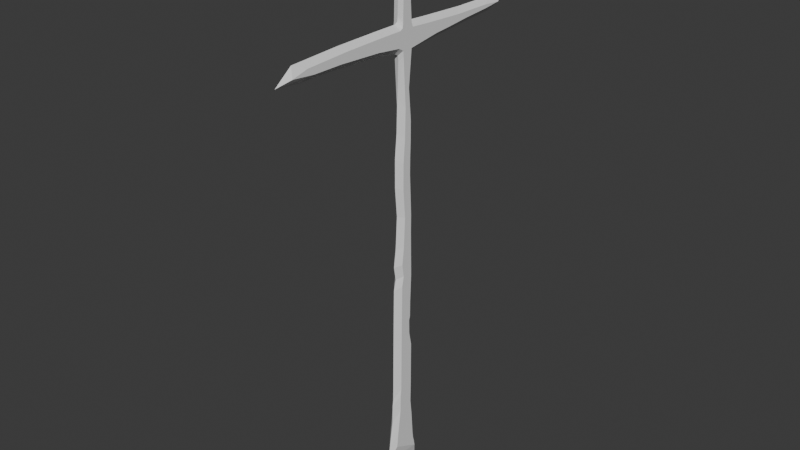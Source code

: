 # Source: EVA_CROSS_BTA.blend  (saved by Blender 5.1.30; exported with 4.5.12 LTS)
import bpy
from mathutils import Matrix  # noqa: F401  (used for matrix-valued properties, if any)

bpy.ops.wm.read_factory_settings(use_empty=True)
scene = bpy.context.scene
scene.name = 'Scene'

# ---- collections
col_collection = bpy.data.collections.new('Collection'); scene.collection.children.link(col_collection)

# ---- world
world_world = bpy.data.worlds.new('World'); scene.world = world_world
world_world.use_nodes = True; world_world.node_tree.nodes.clear()
_N = world_world.node_tree.nodes; _L = world_world.node_tree.links
n0 = _N.new('ShaderNodeOutputWorld'); n0.name = 'World Output'; n0.location = (200, 100)
n1 = _N.new('ShaderNodeBackground'); n1.name = 'Background'; n1.location = (-200, 100)
n1.inputs[0].default_value = (0.05088, 0.05088, 0.05088, 1.0)
_L.new(n1.outputs[0], n0.inputs[0])
n0.is_active_output = True
world_world.color = (0.05088, 0.05088, 0.05088)
world_world.sun_shadow_jitter_overblur = 0.0

# ---- meshes
me_plane_002 = bpy.data.meshes.new('Plane.002')
me_plane_002.from_pydata([(0.9541, -0.07525, 3.462e-09), (1.164, -0.1015, -1.238e-08), (1.085, -0.09298, -6.44e-09), (1.232, 0.03724, -1.754e-08), (0.8627, -0.07384, 1.037e-08), (0.8272, -0.06958, 1.304e-08), (0.7322, -0.06887, 2.022e-08), (0.5047, -0.06675, 3.74e-08), (0.3848, -0.06533, 4.644e-08), (0.2438, -0.0632, 5.709e-08), (0.1913, -0.05257, 6.106e-08), (0.1268, -0.06249, 6.593e-08), (0.041, -0.05186, 7.24e-08), (-0.1143, -0.04406, 8.412e-08), (-0.2561, -0.0554, 9.483e-08), (-0.3872, -0.0554, 1.047e-07), (-0.5028, -0.04548, 1.135e-07), (-0.6495, -0.04193, 1.245e-07), (-0.8852, -0.05595, 1.423e-07), (-0.9132, -0.05823, 1.444e-07), (-0.9284, -0.08474, 1.456e-07), (-0.9435, -0.2166, 1.467e-07), (-0.9541, -0.4454, 1.475e-07), (-0.9541, -0.6007, 1.475e-07), (-0.9655, -0.7211, 1.484e-07), (-0.9875, -0.637, 1.501e-07), (-0.9988, -0.3999, 1.509e-07), (-1.003, -0.1954, 1.512e-07), (-1.004, -0.07792, 1.513e-07), (-1.012, -0.06277, 1.519e-07), (-1.033, -0.05974, 1.535e-07), (-1.151, -0.05671, 1.624e-07), (-1.269, -0.05823, 1.713e-07), (-1.409, -0.04383, 1.819e-07), (-1.436, -0.03247, 1.839e-07), (-1.239, -0.01429, 1.69e-07), (-1.115, -0.008983, 1.597e-07), (-1.028, -0.00368, 1.531e-07), (-1.004, 0.005412, 1.513e-07), (-0.9966, 0.1175, 1.507e-07), (-0.9867, 0.3236, 1.5e-07), (-0.9852, 0.5335, 1.499e-07), (-0.9784, 0.6304, 1.494e-07), (-0.967, 0.5335, 1.485e-07), (-0.9579, 0.4009, 1.478e-07), (-0.9443, 0.2607, 1.468e-07), (-0.937, 0.1703, 1.462e-07), (-0.9226, 0.04602, 1.451e-07), (-0.912, -0.002467, 1.443e-07), (-0.7355, -0.01939, 1.31e-07), (-0.5852, -0.005916, 1.197e-07), (-0.4838, -0.005916, 1.12e-07), (-0.4016, -0.008752, 1.058e-07), (-0.3201, -0.009461, 9.966e-08), (-0.1124, -0.0002446, 8.398e-08), (-0.02798, -0.0009536, 7.761e-08), (0.2024, 0.002591, 6.022e-08), (0.3506, -0.003789, 4.903e-08), (0.43, -0.004498, 4.303e-08), (0.4541, -0.01088, 4.121e-08), (0.5257, -0.009461, 3.581e-08), (0.5966, 0.004718, 3.046e-08), (0.8178, 0.004009, 1.376e-08), (0.9341, 0.001882, 4.977e-09), (1.016, 0.0111, -1.178e-09), (1.149, 0.02102, -1.124e-08), (1.182, 0.02599, -1.376e-08), (1.202, 0.03166, -1.526e-08), (0.9541, -0.07525, 0.2), (1.164, -0.1015, 0.2), (1.085, -0.09298, 0.2), (1.232, 0.03724, 0.2), (0.8627, -0.07384, 0.2), (0.8272, -0.06958, 0.2), (0.7322, -0.06887, 0.2), (0.5047, -0.06675, 0.2), (0.3848, -0.06533, 0.2), (0.2438, -0.0632, 0.2), (0.1913, -0.05257, 0.2), (0.1268, -0.06249, 0.2), (0.041, -0.05186, 0.2), (-0.1143, -0.04406, 0.2), (-0.2561, -0.0554, 0.2), (-0.3872, -0.0554, 0.2), (-0.5028, -0.04548, 0.2), (-0.6495, -0.04193, 0.2), (-0.8852, -0.05595, 0.2), (-0.9132, -0.05823, 0.2), (-0.9284, -0.08474, 0.2), (-0.9435, -0.2166, 0.2), (-0.9541, -0.4454, 0.2), (-0.9541, -0.6007, 0.2), (-0.9655, -0.7211, 0.2), (-0.9875, -0.637, 0.2), (-0.9988, -0.3999, 0.2), (-1.003, -0.1954, 0.2), (-1.004, -0.07792, 0.2), (-1.012, -0.06277, 0.2), (-1.033, -0.05974, 0.2), (-1.151, -0.05671, 0.2), (-1.269, -0.05823, 0.2), (-1.409, -0.04383, 0.2), (-1.436, -0.03247, 0.2), (-1.239, -0.01429, 0.2), (-1.115, -0.008983, 0.2), (-1.028, -0.00368, 0.2), (-1.004, 0.005412, 0.2), (-0.9966, 0.1175, 0.2), (-0.9867, 0.3236, 0.2), (-0.9852, 0.5335, 0.2), (-0.9784, 0.6304, 0.2), (-0.967, 0.5335, 0.2), (-0.9579, 0.4009, 0.2), (-0.9443, 0.2607, 0.2), (-0.937, 0.1703, 0.2), (-0.9226, 0.04602, 0.2), (-0.912, -0.002467, 0.2), (-0.7355, -0.01939, 0.2), (-0.5852, -0.005916, 0.2), (-0.4838, -0.005916, 0.2), (-0.4016, -0.008752, 0.2), (-0.3201, -0.009461, 0.2), (-0.1124, -0.0002446, 0.2), (-0.02798, -0.0009536, 0.2), (0.2024, 0.002591, 0.2), (0.3506, -0.003789, 0.2), (0.43, -0.004498, 0.2), (0.4541, -0.01088, 0.2), (0.5257, -0.009461, 0.2), (0.5966, 0.004718, 0.2), (0.8178, 0.004009, 0.2), (0.9341, 0.001882, 0.2), (1.016, 0.0111, 0.2), (1.149, 0.02102, 0.2), (1.182, 0.02599, 0.2), (1.202, 0.03166, 0.2), (1.021, -0.1082, 0.1), (1.245, -0.1391, 0.1), (1.161, -0.1291, 0.1), (1.318, 0.06802, 0.1), (0.9232, -0.1066, 0.1), (0.8853, -0.1015, 0.1), (0.7838, -0.1007, 0.1), (0.5406, -0.09822, 0.1), (0.4126, -0.09655, 0.1), (0.2618, -0.09405, 0.1), (0.2057, -0.08155, 0.1), (0.1368, -0.09322, 0.1), (0.04512, -0.08072, 0.1), (-0.1208, -0.07155, 0.1), (-0.2723, -0.08488, 0.1), (-0.4125, -0.08488, 0.1), (-0.536, -0.07322, 0.1), (-0.6928, -0.06905, 0.1), (-0.8602, -0.06155, 0.1), (-0.8882, -0.06405, 0.1), (-0.9034, -0.09322, 0.1), (-0.9185, -0.2382, 0.1), (-0.9291, -0.4899, 0.1), (-0.9291, -0.6607, 0.1), (-0.9405, -0.7932, 0.1), (-1.012, -0.7007, 0.1), (-1.024, -0.4399, 0.1), (-1.028, -0.2149, 0.1), (-1.029, -0.08572, 0.1), (-1.037, -0.06905, 0.1), (-1.058, -0.06572, 0.1), (-1.176, -0.06238, 0.1), (-1.294, -0.06405, 0.1), (-1.434, -0.04822, 0.1), (-1.461, -0.03571, 0.1), (-1.264, -0.01571, 0.1), (-1.14, -0.009881, 0.1), (-1.053, -0.004047, 0.1), (-1.029, 0.005953, 0.1), (-1.022, 0.1293, 0.1), (-1.012, 0.356, 0.1), (-1.01, 0.5868, 0.1), (-1.003, 0.6935, 0.1), (-0.942, 0.5868, 0.1), (-0.9329, 0.441, 0.1), (-0.9193, 0.2868, 0.1), (-0.912, 0.1873, 0.1), (-0.8976, 0.05062, 0.1), (-0.887, -0.002714, 0.1), (-0.7847, 0.001453, 0.1), (-0.6241, 0.01729, 0.1), (-0.5157, 0.01729, 0.1), (-0.4278, 0.01395, 0.1), (-0.3407, 0.01312, 0.1), (-0.1188, 0.02395, 0.1), (-0.0286, 0.02312, 0.1), (0.2176, 0.02729, 0.1), (0.376, 0.01979, 0.1), (0.4608, 0.01895, 0.1), (0.4866, 0.01145, 0.1), (0.5631, 0.01312, 0.1), (0.6388, 0.02979, 0.1), (0.8752, 0.02895, 0.1), (0.9995, 0.02645, 0.1), (1.087, 0.03729, 0.1), (1.229, 0.04895, 0.1), (1.265, 0.05479, 0.1), (1.286, 0.06145, 0.1)], [], [(3, 1, 67), (67, 1, 66), (65, 66, 1), (1, 2, 65), (65, 2, 64), (2, 0, 64), (64, 0, 63), (0, 4, 63), (4, 5, 63), (63, 5, 62), (5, 6, 62), (62, 6, 61), (60, 61, 7), (6, 7, 61), (59, 60, 7), (7, 8, 59), (59, 8, 58), (57, 58, 8), (8, 9, 57), (57, 9, 56), (9, 10, 56), (10, 11, 56), (11, 12, 56), (56, 12, 55), (12, 13, 55), (55, 13, 54), (13, 14, 54), (54, 14, 53), (14, 15, 53), (53, 15, 52), (15, 16, 52), (52, 16, 51), (50, 51, 16), (16, 17, 50), (50, 17, 49), (17, 18, 49), (49, 18, 48), (18, 19, 48), (19, 20, 28), (20, 21, 28), (28, 21, 27), (26, 27, 21), (21, 22, 26), (22, 23, 26), (26, 23, 25), (24, 25, 23), (48, 38, 47), (38, 39, 47), (47, 39, 46), (45, 46, 39), (39, 40, 45), (45, 40, 44), (43, 44, 40), (40, 41, 43), (42, 43, 41), (48, 19, 28), (38, 48, 28), (28, 29, 38), (38, 29, 37), (29, 30, 37), (37, 30, 36), (30, 31, 36), (36, 31, 35), (31, 32, 35), (32, 33, 35), (34, 35, 33), (71, 135, 69), (135, 134, 69), (133, 69, 134), (69, 133, 70), (133, 132, 70), (70, 132, 68), (132, 131, 68), (68, 131, 72), (72, 131, 73), (131, 130, 73), (73, 130, 74), (130, 129, 74), (128, 75, 129), (74, 129, 75), (127, 75, 128), (75, 127, 76), (127, 126, 76), (125, 76, 126), (76, 125, 77), (125, 124, 77), (77, 124, 78), (78, 124, 79), (79, 124, 80), (124, 123, 80), (80, 123, 81), (123, 122, 81), (81, 122, 82), (122, 121, 82), (82, 121, 83), (121, 120, 83), (83, 120, 84), (120, 119, 84), (118, 84, 119), (84, 118, 85), (118, 117, 85), (85, 117, 86), (117, 116, 86), (86, 116, 87), (87, 96, 88), (88, 96, 89), (96, 95, 89), (94, 89, 95), (89, 94, 90), (90, 94, 91), (94, 93, 91), (92, 91, 93), (116, 115, 106), (106, 115, 107), (115, 114, 107), (113, 107, 114), (107, 113, 108), (113, 112, 108), (111, 108, 112), (108, 111, 109), (110, 109, 111), (116, 96, 87), (106, 96, 116), (96, 106, 97), (106, 105, 97), (97, 105, 98), (105, 104, 98), (98, 104, 99), (104, 103, 99), (99, 103, 100), (100, 103, 101), (102, 101, 103), (139, 203, 137), (203, 202, 137), (201, 137, 202), (137, 201, 138), (201, 200, 138), (138, 200, 136), (200, 199, 136), (136, 199, 140), (140, 199, 141), (199, 198, 141), (141, 198, 142), (198, 197, 142), (196, 143, 197), (142, 197, 143), (195, 143, 196), (143, 195, 144), (195, 194, 144), (193, 144, 194), (144, 193, 145), (193, 192, 145), (145, 192, 146), (146, 192, 147), (147, 192, 148), (192, 191, 148), (148, 191, 149), (191, 190, 149), (149, 190, 150), (190, 189, 150), (150, 189, 151), (189, 188, 151), (151, 188, 152), (188, 187, 152), (186, 152, 187), (152, 186, 153), (186, 185, 153), (153, 185, 154), (185, 184, 154), (154, 184, 155), (155, 164, 156), (156, 164, 157), (164, 163, 157), (162, 157, 163), (157, 162, 158), (158, 162, 159), (162, 161, 159), (160, 159, 161), (184, 183, 174), (174, 183, 175), (183, 182, 175), (181, 175, 182), (175, 181, 176), (181, 180, 176), (179, 176, 180), (176, 179, 177), (178, 177, 179), (184, 164, 155), (174, 164, 184), (164, 174, 165), (174, 173, 165), (165, 173, 166), (173, 172, 166), (166, 172, 167), (172, 171, 167), (167, 171, 168), (168, 171, 169), (170, 169, 171), (109, 110, 178, 177), (178, 42, 41, 177), (40, 176, 177, 41), (177, 176, 108, 109), (107, 108, 176, 175), (176, 40, 39, 175), (106, 107, 175, 174), (175, 39, 38, 174), (37, 173, 174, 38), (36, 172, 173, 37), (35, 171, 172, 36), (34, 170, 171, 35), (174, 173, 105, 106), (173, 172, 104, 105), (172, 171, 103, 104), (171, 170, 102, 103), (101, 102, 170, 169), (170, 34, 33, 169), (32, 168, 169, 33), (169, 168, 100, 101), (31, 167, 168, 32), (168, 167, 99, 100), (98, 99, 167, 166), (97, 98, 166, 165), (96, 97, 165, 164), (164, 165, 29, 28), (166, 30, 29, 165), (167, 31, 30, 166), (27, 163, 164, 28), (164, 163, 95, 96), (26, 162, 163, 27), (25, 161, 162, 26), (24, 160, 161, 25), (161, 160, 92, 93), (94, 162, 161, 93), (163, 162, 94, 95), (91, 92, 160, 159), (24, 23, 159, 160), (22, 158, 159, 23), (21, 157, 158, 22), (91, 159, 158, 90), (90, 158, 157, 89), (88, 89, 157, 156), (21, 20, 156, 157), (19, 155, 156, 20), (88, 156, 155, 87), (86, 87, 155, 154), (19, 18, 154, 155), (17, 153, 154, 18), (86, 154, 153, 85), (84, 85, 153, 152), (17, 16, 152, 153), (178, 179, 42), (42, 179, 180, 43), (178, 110, 179), (180, 179, 110, 111), (111, 112, 181, 180), (181, 44, 43, 180), (44, 181, 182, 45), (45, 182, 183, 46), (46, 183, 48, 47), (182, 181, 112, 113), (183, 182, 113, 114), (114, 115, 116, 183), (183, 116, 184), (48, 183, 184), (48, 184, 185, 49), (117, 185, 184, 116), (117, 118, 186, 185), (50, 49, 185, 186), (50, 186, 187, 51), (119, 187, 186, 118), (15, 151, 152, 16), (14, 150, 151, 15), (13, 149, 150, 14), (12, 148, 149, 13), (11, 147, 148, 12), (10, 146, 147, 11), (9, 145, 146, 10), (8, 144, 145, 9), (7, 143, 144, 8), (6, 142, 143, 7), (5, 141, 142, 6), (4, 140, 141, 5), (0, 136, 140, 4), (2, 138, 136, 0), (1, 137, 138, 2), (138, 137, 69, 70), (68, 136, 138, 70), (72, 140, 136, 68), (73, 141, 140, 72), (74, 142, 141, 73), (75, 143, 142, 74), (76, 144, 143, 75), (77, 145, 144, 76), (78, 146, 145, 77), (79, 147, 146, 78), (80, 148, 147, 79), (81, 149, 148, 80), (82, 150, 149, 81), (83, 151, 150, 82), (84, 152, 151, 83), (51, 187, 188, 52), (120, 188, 187, 119), (120, 121, 189, 188), (53, 52, 188, 189), (53, 189, 190, 54), (122, 190, 189, 121), (54, 190, 191, 55), (123, 191, 190, 122), (123, 124, 192, 191), (56, 55, 191, 192), (124, 125, 193, 192), (57, 56, 192, 193), (57, 193, 194, 58), (126, 194, 193, 125), (58, 194, 195, 59), (127, 195, 194, 126), (127, 128, 196, 195), (60, 59, 195, 196), (60, 196, 197, 61), (129, 197, 196, 128), (129, 130, 198, 197), (62, 61, 197, 198), (62, 198, 199, 63), (131, 199, 198, 130), (131, 132, 200, 199), (64, 63, 199, 200), (132, 133, 201, 200), (65, 64, 200, 201), (65, 201, 202, 66), (66, 202, 203, 67), (67, 203, 139, 3), (203, 135, 71, 139), (203, 202, 134, 135), (202, 201, 133, 134), (3, 139, 137, 1), (137, 139, 71, 69)])
_uv = me_plane_002.uv_layers.new(name='UVMap')
_uv.uv.foreach_set('vector', [0.0, 0.0, 0.0, 0.0, 0.0, 0.0, 0.0, 0.0, 0.0, 0.0, 0.0, 0.0, 0.0, 0.0, 0.0, 0.0, 0.0, 0.0, 0.0, 0.0, 0.0, 0.0, 0.0, 0.0, 0.0, 0.0, 0.0, 0.0, 0.0, 0.0, 0.0, 0.0, 0.0, 0.0, 0.0, 0.0, 0.0, 0.0, 0.0, 0.0, 0.0, 0.0, 0.0, 0.0, 0.0, 0.0, 0.0, 0.0, 0.0, 0.0, 0.0, 0.0, 0.0, 0.0, 0.0, 0.0, 0.0, 0.0, 0.0, 0.0, 0.0, 0.0, 0.0, 0.0, 0.0, 0.0, 0.0, 0.0, 0.0, 0.0, 0.0, 0.0, 0.0, 0.0, 0.0, 0.0, 0.0, 0.0, 0.0, 0.0, 0.0, 0.0, 0.0, 0.0, 0.0, 0.0, 0.0, 0.0, 0.0, 0.0, 0.0, 0.0, 0.0, 0.0, 0.0, 0.0, 0.0, 0.0, 0.0, 0.0, 0.0, 0.0, 0.0, 0.0, 0.0, 0.0, 0.0, 0.0, 0.0, 0.0, 0.0, 0.0, 0.0, 0.0, 0.0, 0.0, 0.0, 0.0, 0.0, 0.0, 0.0, 0.0, 0.0, 0.0, 0.0, 0.0, 0.0, 0.0, 0.0, 0.0, 0.0, 0.0, 0.0, 0.0, 0.0, 0.0, 0.0, 0.0, 0.0, 0.0, 0.0, 0.0, 0.0, 0.0, 0.0, 0.0, 0.0, 0.0, 0.0, 0.0, 0.0, 0.0, 0.0, 0.0, 0.0, 0.0, 0.0, 0.0, 0.0, 0.0, 0.0, 0.0, 0.0, 0.0, 0.0, 0.0, 0.0, 0.0, 0.0, 0.0, 0.0, 0.0, 0.0, 0.0, 0.0, 0.0, 0.0, 0.0, 0.0, 0.0, 0.0, 0.0, 0.0, 0.0, 0.0, 0.0, 0.0, 0.0, 0.0, 0.0, 0.0, 0.0, 0.0, 0.0, 0.0, 0.0, 0.0, 0.0, 0.0, 0.0, 0.0, 0.0, 0.0, 0.0, 0.0, 0.0, 0.0, 0.0, 0.0, 0.0, 0.0, 0.0, 0.0, 0.0, 0.0, 0.0, 0.0, 0.0, 0.0, 0.0, 0.0, 0.0, 0.0, 0.0, 0.0, 0.0, 0.0, 0.0, 0.0, 0.0, 0.0, 0.0, 0.0, 0.0, 0.0, 0.0, 0.0, 0.0, 0.0, 0.0, 0.0, 0.0, 0.0, 0.0, 0.0, 0.0, 0.0, 0.0, 0.0, 0.0, 0.0, 0.0, 0.0, 0.0, 0.0, 0.0, 0.0, 0.0, 0.0, 0.0, 0.0, 0.0, 0.0, 0.0, 0.0, 0.0, 0.0, 0.0, 0.0, 0.0, 0.0, 0.0, 0.0, 0.0, 0.0, 0.0, 0.0, 0.0, 0.0, 0.0, 0.0, 0.0, 0.0, 0.0, 0.0, 0.0, 0.0, 0.0, 0.0, 0.0, 0.0, 0.0, 0.0, 0.0, 0.0, 0.0, 0.0, 0.0, 0.0, 0.0, 0.0, 0.0, 0.0, 0.0, 0.0, 0.0, 0.0, 0.0, 0.0, 0.0, 0.0, 0.0, 0.0, 0.0, 0.0, 0.0, 0.0, 0.0, 0.0, 0.0, 0.0, 0.0, 0.0, 0.0, 0.0, 0.0, 0.0, 0.0, 0.0, 0.0, 0.0, 0.0, 0.0, 0.0, 0.0, 0.0, 0.0, 0.0, 0.0, 0.0, 0.0, 0.0, 0.0, 0.0, 0.0, 0.0, 0.0, 0.0, 0.0, 0.0, 0.0, 0.0, 0.0, 0.0, 0.0, 0.0, 0.0, 0.0, 0.0, 0.0, 0.0, 0.0, 0.0, 0.0, 0.0, 0.0, 0.0, 0.0, 0.0, 0.0, 0.0, 0.0, 0.0, 0.0, 0.0, 0.0, 0.0, 0.0, 0.0, 0.0, 0.0, 0.0, 0.0, 0.0, 0.0, 0.0, 0.0, 0.0, 0.0, 0.0, 0.0, 0.0, 0.0, 0.0, 0.0, 0.0, 0.0, 0.0, 0.0, 0.0, 0.0, 0.0, 0.0, 0.0, 0.0, 0.0, 0.0, 0.0, 0.0, 0.0, 0.0, 0.0, 0.0, 0.0, 0.0, 0.0, 0.0, 0.0, 0.0, 0.0, 0.0, 0.0, 0.0, 0.0, 0.0, 0.0, 0.0, 0.0, 0.0, 0.0, 0.0, 0.0, 0.0, 0.0, 0.0, 0.0, 0.0, 0.0, 0.0, 0.0, 0.0, 0.0, 0.0, 0.0, 0.0, 0.0, 0.0, 0.0, 0.0, 0.0, 0.0, 0.0, 0.0, 0.0, 0.0, 0.0, 0.0, 0.0, 0.0, 0.0, 0.0, 0.0, 0.0, 0.0, 0.0, 0.0, 0.0, 0.0, 0.0, 0.0, 0.0, 0.0, 0.0, 0.0, 0.0, 0.0, 0.0, 0.0, 0.0, 0.0, 0.0, 0.0, 0.0, 0.0, 0.0, 0.0, 0.0, 0.0, 0.0, 0.0, 0.0, 0.0, 0.0, 0.0, 0.0, 0.0, 0.0, 0.0, 0.0, 0.0, 0.0, 0.0, 0.0, 0.0, 0.0, 0.0, 0.0, 0.0, 0.0, 0.0, 0.0, 0.0, 0.0, 0.0, 0.0, 0.0, 0.0, 0.0, 0.0, 0.0, 0.0, 0.0, 0.0, 0.0, 0.0, 0.0, 0.0, 0.0, 0.0, 0.0, 0.0, 0.0, 0.0, 0.0, 0.0, 0.0, 0.0, 0.0, 0.0, 0.0, 0.0, 0.0, 0.0, 0.0, 0.0, 0.0, 0.0, 0.0, 0.0, 0.0, 0.0, 0.0, 0.0, 0.0, 0.0, 0.0, 0.0, 0.0, 0.0, 0.0, 0.0, 0.0, 0.0, 0.0, 0.0, 0.0, 0.0, 0.0, 0.0, 0.0, 0.0, 0.0, 0.0, 0.0, 0.0, 0.0, 0.0, 0.0, 0.0, 0.0, 0.0, 0.0, 0.0, 0.0, 0.0, 0.0, 0.0, 0.0, 0.0, 0.0, 0.0, 0.0, 0.0, 0.0, 0.0, 0.0, 0.0, 0.0, 0.0, 0.0, 0.0, 0.0, 0.0, 0.0, 0.0, 0.0, 0.0, 0.0, 0.0, 0.0, 0.0, 0.0, 0.0, 0.0, 0.0, 0.0, 0.0, 0.0, 0.0, 0.0, 0.0, 0.0, 0.0, 0.0, 0.0, 0.0, 0.0, 0.0, 0.0, 0.0, 0.0, 0.0, 0.0, 0.0, 0.0, 0.0, 0.0, 0.0, 0.0, 0.0, 0.0, 0.0, 0.0, 0.0, 0.0, 0.0, 0.0, 0.0, 0.0, 0.0, 0.0, 0.0, 0.0, 0.0, 0.0, 0.0, 0.0, 0.0, 0.0, 0.0, 0.0, 0.0, 0.0, 0.0, 0.0, 0.0, 0.0, 0.0, 0.0, 0.0, 0.0, 0.0, 0.0, 0.0, 0.0, 0.0, 0.0, 0.0, 0.0, 0.0, 0.0, 0.0, 0.0, 0.0, 0.0, 0.0, 0.0, 0.0, 0.0, 0.0, 0.0, 0.0, 0.0, 0.0, 0.0, 0.0, 0.0, 0.0, 0.0, 0.0, 0.0, 0.0, 0.0, 0.0, 0.0, 0.0, 0.0, 0.0, 0.0, 0.0, 0.0, 0.0, 0.0, 0.0, 0.0, 0.0, 0.0, 0.0, 0.0, 0.0, 0.0, 0.0, 0.0, 0.0, 0.0, 0.0, 0.0, 0.0, 0.0, 0.0, 0.0, 0.0, 0.0, 0.0, 0.0, 0.0, 0.0, 0.0, 0.0, 0.0, 0.0, 0.0, 0.0, 0.0, 0.0, 0.0, 0.0, 0.0, 0.0, 0.0, 0.0, 0.0, 0.0, 0.0, 0.0, 0.0, 0.0, 0.0, 0.0, 0.0, 0.0, 0.0, 0.0, 0.0, 0.0, 0.0, 0.0, 0.0, 0.0, 0.0, 0.0, 0.0, 0.0, 0.0, 0.0, 0.0, 0.0, 0.0, 0.0, 0.0, 0.0, 0.0, 0.0, 0.0, 0.0, 0.0, 0.0, 0.0, 0.0, 0.0, 0.0, 0.0, 0.0, 0.0, 0.0, 0.0, 0.0, 0.0, 0.0, 0.0, 0.0, 0.0, 0.0, 0.0, 0.0, 0.0, 0.0, 0.0, 0.0, 0.0, 0.0, 0.0, 0.0, 0.0, 0.0, 0.0, 0.0, 0.0, 0.0, 0.0, 0.0, 0.0, 0.0, 0.0, 0.0, 0.0, 0.0, 0.0, 0.0, 0.0, 0.0, 0.0, 0.0, 0.0, 0.0, 0.0, 0.0, 0.0, 0.0, 0.0, 0.0, 0.0, 0.0, 0.0, 0.0, 0.0, 0.0, 0.0, 0.0, 0.0, 0.0, 0.0, 0.0, 0.0, 0.0, 0.0, 0.0, 0.0, 0.0, 0.0, 0.0, 0.0, 0.0, 0.0, 0.0, 0.0, 0.0, 0.0, 0.0, 0.0, 0.0, 0.0, 0.0, 0.0, 0.0, 0.0, 0.0, 0.0, 0.0, 0.0, 0.0, 0.0, 0.0, 0.0, 0.0, 0.0, 0.0, 0.0, 0.0, 0.0, 0.0, 0.0, 0.0, 0.0, 0.0, 0.0, 0.0, 0.0, 0.0, 0.0, 0.0, 0.0, 0.0, 0.0, 0.0, 0.0, 0.0, 0.0, 0.0, 0.0, 0.0, 0.0, 0.0, 0.0, 0.0, 0.0, 0.0, 0.0, 0.0, 0.0, 0.0, 0.0, 0.0, 0.0, 0.0, 0.0, 0.0, 0.0, 0.0, 0.0, 0.0, 0.0, 0.0, 0.0, 0.0, 0.0, 0.0, 0.0, 0.0, 0.0, 0.0, 0.0, 0.0, 0.0, 0.0, 0.0, 0.0, 0.0, 0.0, 0.0, 0.0, 0.0, 0.0, 0.0, 0.0, 0.0, 0.0, 0.0, 0.0, 0.0, 0.0, 0.0, 0.0, 0.0, 0.0, 0.0, 0.0, 0.0, 0.0, 0.0, 0.0, 0.0, 0.0, 0.0, 0.0, 0.0, 0.0, 0.0, 0.0, 0.0, 0.0, 0.0, 0.0, 0.0, 0.0, 0.0, 0.0, 0.0, 0.0, 0.0, 0.0, 0.0, 0.0, 0.0, 0.0, 0.0, 0.0, 0.0, 0.0, 0.0, 0.0, 0.0, 0.0, 0.0, 0.0, 0.0, 0.0, 0.0, 0.0, 0.0, 0.0, 0.0, 0.0, 0.0, 0.0, 0.0, 0.0, 0.0, 0.0, 0.0, 0.0, 0.0, 0.0, 0.0, 0.0, 0.0, 0.0, 0.0, 0.0, 0.0, 0.0, 0.0, 0.0, 0.0, 0.0, 0.0, 0.0, 0.0, 0.0, 0.0, 0.0, 0.0, 0.0, 0.0, 0.0, 0.0, 0.0, 0.0, 0.0, 0.0, 0.0, 0.0, 0.0, 0.0, 0.0, 0.0, 0.0, 0.0, 0.0, 0.0, 0.0, 0.0, 0.0, 0.0, 0.0, 0.0, 0.0, 0.0, 0.0, 0.0, 0.0, 0.0, 0.0, 0.0, 0.0, 0.0, 0.0, 0.0, 0.0, 0.0, 0.0, 0.0, 0.0, 0.0, 0.0, 0.0, 0.0, 0.0, 0.0, 0.0, 0.0, 0.0, 0.0, 0.0, 0.0, 0.0, 0.0, 0.0, 0.0, 0.0, 0.0, 0.0, 0.0, 0.0, 0.0, 0.0, 0.0, 0.0, 0.0, 0.0, 0.0, 0.0, 0.0, 0.0, 0.0, 0.0, 0.0, 0.0, 0.0, 0.0, 0.0, 0.0, 0.0, 0.0, 0.0, 0.0, 0.0, 0.0, 0.0, 0.0, 0.0, 0.0, 0.0, 0.0, 0.0, 0.0, 0.0, 0.0, 0.0, 0.0, 0.0, 0.0, 0.0, 0.0, 0.0, 0.0, 0.0, 0.0, 0.0, 0.0, 0.0, 0.0, 0.0, 0.0, 0.0, 0.0, 0.0, 0.0, 0.0, 0.0, 0.0, 0.0, 0.0, 0.0, 0.0, 0.0, 0.0, 0.0, 0.0, 0.0, 0.0, 0.0, 0.0, 0.0, 0.0, 0.0, 0.0, 0.0, 0.0, 0.0, 0.0, 0.0, 0.0, 0.0, 0.0, 0.0, 0.0, 0.0, 0.0, 0.0, 0.0, 0.0, 0.0, 0.0, 0.0, 0.0, 0.0, 0.0, 0.0, 0.0, 0.0, 0.0, 0.0, 0.0, 0.0, 0.0, 0.0, 0.0, 0.0, 0.0, 0.0, 0.0, 0.0, 0.0, 0.0, 0.0, 0.0, 0.0, 0.0, 0.0, 0.0, 0.0, 0.0, 0.0, 0.0, 0.0, 0.0, 0.0, 0.0, 0.0, 0.0, 0.0, 0.0, 0.0, 0.0, 0.0, 0.0, 0.0, 0.0, 0.0, 0.0, 0.0, 0.0, 0.0, 0.0, 0.0, 0.0, 0.0, 0.0, 0.0, 0.0, 0.0, 0.0, 0.0, 0.0, 0.0, 0.0, 0.0, 0.0, 0.0, 0.0, 0.0, 0.0, 0.0, 0.0, 0.0, 0.0, 0.0, 0.0, 0.0, 0.0, 0.0, 0.0, 0.0, 0.0, 0.0, 0.0, 0.0, 0.0, 0.0, 0.0, 0.0, 0.0, 0.0, 0.0, 0.0, 0.0, 0.0, 0.0, 0.0, 0.0, 0.0, 0.0, 0.0, 0.0, 0.0, 0.0, 0.0, 0.0, 0.0, 0.0, 0.0, 0.0, 0.0, 0.0, 0.0, 0.0, 0.0, 0.0, 0.0, 0.0, 0.0, 0.0, 0.0, 0.0, 0.0, 0.0, 0.0, 0.0, 0.0, 0.0, 0.0, 0.0, 0.0, 0.0, 0.0, 0.0, 0.0, 0.0, 0.0, 0.0, 0.0, 0.0, 0.0, 0.0, 0.0, 0.0, 0.0, 0.0, 0.0, 0.0, 0.0, 0.0, 0.0, 0.0, 0.0, 0.0, 0.0, 0.0, 0.0, 0.0, 0.0, 0.0, 0.0, 0.0, 0.0, 0.0, 0.0, 0.0, 0.0, 0.0, 0.0, 0.0, 0.0, 0.0, 0.0, 0.0, 0.0, 0.0, 0.0, 0.0, 0.0, 0.0, 0.0, 0.0, 0.0, 0.0, 0.0, 0.0, 0.0, 0.0, 0.0, 0.0, 0.0, 0.0, 0.0, 0.0, 0.0, 0.0, 0.0, 0.0, 0.0, 0.0, 0.0, 0.0, 0.0, 0.0, 0.0, 0.0, 0.0, 0.0, 0.0, 0.0, 0.0, 0.0, 0.0, 0.0, 0.0, 0.0, 0.0, 0.0, 0.0, 0.0, 0.0, 0.0, 0.0, 0.0, 0.0, 0.0, 0.0, 0.0, 0.0, 0.0, 0.0, 0.0, 0.0, 0.0, 0.0, 0.0, 0.0, 0.0, 0.0, 0.0, 0.0, 0.0, 0.0, 0.0, 0.0, 0.0, 0.0, 0.0, 0.0, 0.0, 0.0, 0.0, 0.0, 0.0, 0.0, 0.0, 0.0, 0.0, 0.0, 0.0, 0.0, 0.0, 0.0, 0.0, 0.0, 0.0, 0.0, 0.0, 0.0, 0.0, 0.0, 0.0, 0.0, 0.0, 0.0, 0.0, 0.0, 0.0, 0.0, 0.0, 0.0, 0.0, 0.0, 0.0, 0.0, 0.0, 0.0, 0.0, 0.0, 0.0, 0.0, 0.0, 0.0, 0.0, 0.0, 0.0, 0.0, 0.0, 0.0, 0.0, 0.0, 0.0, 0.0, 0.0, 0.0, 0.0, 0.0, 0.0, 0.0, 0.0, 0.0, 0.0, 0.0, 0.0, 0.0, 0.0, 0.0, 0.0, 0.0, 0.0, 0.0, 0.0, 0.0, 0.0, 0.0, 0.0, 0.0, 0.0, 0.0, 0.0, 0.0, 0.0, 0.0, 0.0, 0.0, 0.0, 0.0, 0.0, 0.0, 0.0, 0.0, 0.0, 0.0, 0.0, 0.0, 0.0, 0.0, 0.0, 0.0, 0.0, 0.0, 0.0, 0.0, 0.0, 0.0, 0.0, 0.0, 0.0, 0.0, 0.0, 0.0, 0.0, 0.0, 0.0, 0.0, 0.0, 0.0, 0.0, 0.0, 0.0, 0.0, 0.0, 0.0, 0.0, 0.0, 0.0, 0.0, 0.0, 0.0, 0.0, 0.0, 0.0, 0.0, 0.0, 0.0, 0.0, 0.0, 0.0, 0.0, 0.0, 0.0, 0.0, 0.0, 0.0, 0.0, 0.0, 0.0, 0.0, 0.0, 0.0, 0.0, 0.0, 0.0, 0.0, 0.0, 0.0, 0.0, 0.0, 0.0, 0.0, 0.0, 0.0, 0.0, 0.0, 0.0, 0.0, 0.0, 0.0, 0.0, 0.0, 0.0, 0.0, 0.0, 0.0, 0.0, 0.0, 0.0, 0.0, 0.0, 0.0, 0.0, 0.0, 0.0, 0.0, 0.0, 0.0, 0.0, 0.0, 0.0, 0.0, 0.0, 0.0, 0.0, 0.0, 0.0, 0.0, 0.0, 0.0, 0.0, 0.0, 0.0, 0.0, 0.0, 0.0, 0.0, 0.0, 0.0, 0.0, 0.0, 0.0, 0.0, 0.0, 0.0, 0.0, 0.0, 0.0, 0.0, 0.0, 0.0, 0.0, 0.0, 0.0, 0.0, 0.0, 0.0, 0.0, 0.0, 0.0, 0.0, 0.0, 0.0, 0.0, 0.0, 0.0, 0.0, 0.0, 0.0, 0.0, 0.0, 0.0, 0.0, 0.0, 0.0, 0.0, 0.0, 0.0, 0.0, 0.0, 0.0, 0.0, 0.0, 0.0, 0.0, 0.0, 0.0, 0.0, 0.0, 0.0, 0.0, 0.0, 0.0, 0.0, 0.0, 0.0, 0.0, 0.0, 0.0, 0.0, 0.0, 0.0, 0.0, 0.0, 0.0, 0.0, 0.0, 0.0, 0.0, 0.0, 0.0, 0.0, 0.0, 0.0, 0.0, 0.0, 0.0, 0.0, 0.0, 0.0, 0.0, 0.0, 0.0, 0.0, 0.0, 0.0, 0.0, 0.0, 0.0, 0.0, 0.0, 0.0, 0.0, 0.0, 0.0, 0.0, 0.0, 0.0, 0.0, 0.0, 0.0, 0.0, 0.0, 0.0, 0.0, 0.0, 0.0, 0.0, 0.0, 0.0, 0.0, 0.0, 0.0, 0.0, 0.0, 0.0, 0.0, 0.0, 0.0, 0.0, 0.0, 0.0, 0.0, 0.0, 0.0, 0.0, 0.0, 0.0, 0.0, 0.0, 0.0, 0.0, 0.0, 0.0, 0.0, 0.0, 0.0, 0.0, 0.0, 0.0, 0.0, 0.0, 0.0, 0.0, 0.0, 0.0, 0.0, 0.0, 0.0, 0.0, 0.0, 0.0, 0.0, 0.0, 0.0, 0.0, 0.0, 0.0, 0.0, 0.0, 0.0, 0.0, 0.0, 0.0, 0.0, 0.0, 0.0, 0.0, 0.0, 0.0, 0.0, 0.0, 0.0, 0.0, 0.0, 0.0, 0.0, 0.0, 0.0, 0.0, 0.0, 0.0, 0.0, 0.0, 0.0, 0.0, 0.0, 0.0, 0.0, 0.0, 0.0, 0.0, 0.0, 0.0, 0.0, 0.0, 0.0, 0.0, 0.0, 0.0, 0.0, 0.0, 0.0, 0.0, 0.0, 0.0, 0.0, 0.0, 0.0, 0.0, 0.0, 0.0, 0.0, 0.0, 0.0, 0.0, 0.0, 0.0, 0.0, 0.0, 0.0, 0.0, 0.0, 0.0, 0.0, 0.0, 0.0, 0.0, 0.0, 0.0, 0.0, 0.0, 0.0, 0.0, 0.0, 0.0, 0.0, 0.0, 0.0, 0.0, 0.0, 0.0, 0.0, 0.0, 0.0, 0.0, 0.0, 0.0, 0.0, 0.0, 0.0, 0.0, 0.0, 0.0, 0.0, 0.0, 0.0, 0.0, 0.0, 0.0, 0.0, 0.0, 0.0, 0.0, 0.0, 0.0, 0.0, 0.0, 0.0, 0.0, 0.0, 0.0, 0.0, 0.0, 0.0, 0.0, 0.0, 0.0, 0.0, 0.0, 0.0, 0.0, 0.0, 0.0, 0.0, 0.0, 0.0, 0.0, 0.0, 0.0, 0.0, 0.0, 0.0, 0.0, 0.0, 0.0, 0.0, 0.0, 0.0, 0.0, 0.0, 0.0, 0.0, 0.0, 0.0, 0.0, 0.0, 0.0, 0.0, 0.0, 0.0, 0.0, 0.0, 0.0, 0.0, 0.0, 0.0, 0.0, 0.0, 0.0, 0.0, 0.0, 0.0, 0.0, 0.0, 0.0, 0.0, 0.0, 0.0, 0.0, 0.0, 0.0, 0.0, 0.0, 0.0, 0.0, 0.0, 0.0, 0.0, 0.0, 0.0, 0.0, 0.0, 0.0, 0.0, 0.0, 0.0, 0.0, 0.0, 0.0, 0.0, 0.0, 0.0, 0.0, 0.0, 0.0, 0.0, 0.0, 0.0, 0.0, 0.0, 0.0, 0.0, 0.0, 0.0, 0.0, 0.0, 0.0, 0.0, 0.0, 0.0, 0.0, 0.0, 0.0, 0.0, 0.0, 0.0, 0.0, 0.0, 0.0, 0.0, 0.0, 0.0, 0.0, 0.0, 0.0, 0.0, 0.0, 0.0, 0.0, 0.0, 0.0, 0.0, 0.0, 0.0, 0.0, 0.0, 0.0, 0.0, 0.0, 0.0, 0.0, 0.0, 0.0, 0.0, 0.0, 0.0, 0.0, 0.0, 0.0, 0.0, 0.0, 0.0, 0.0, 0.0, 0.0, 0.0, 0.0, 0.0, 0.0, 0.0, 0.0, 0.0, 0.0, 0.0, 0.0, 0.0, 0.0, 0.0, 0.0, 0.0, 0.0, 0.0, 0.0, 0.0, 0.0, 0.0, 0.0, 0.0, 0.0, 0.0, 0.0, 0.0, 0.0, 0.0, 0.0, 0.0, 0.0, 0.0, 0.0, 0.0, 0.0, 0.0, 0.0, 0.0, 0.0, 0.0, 0.0, 0.0, 0.0, 0.0, 0.0, 0.0, 0.0, 0.0, 0.0, 0.0, 0.0, 0.0, 0.0, 0.0, 0.0, 0.0, 0.0, 0.0, 0.0, 0.0, 0.0, 0.0, 0.0, 0.0, 0.0, 0.0, 0.0, 0.0, 0.0, 0.0, 0.0, 0.0, 0.0, 0.0, 0.0, 0.0, 0.0, 0.0, 0.0, 0.0, 0.0, 0.0, 0.0, 0.0, 0.0, 0.0, 0.0, 0.0, 0.0, 0.0, 0.0, 0.0, 0.0, 0.0, 0.0, 0.0, 0.0, 0.0, 0.0, 0.0, 0.0, 0.0, 0.0, 0.0, 0.0, 0.0, 0.0, 0.0, 0.0, 0.0, 0.0, 0.0, 0.0, 0.0, 0.0, 0.0, 0.0, 0.0, 0.0, 0.0, 0.0, 0.0, 0.0, 0.0, 0.0, 0.0, 0.0, 0.0, 0.0, 0.0, 0.0, 0.0, 0.0, 0.0, 0.0, 0.0, 0.0, 0.0, 0.0, 0.0, 0.0, 0.0, 0.0, 0.0, 0.0, 0.0, 0.0, 0.0, 0.0, 0.0, 0.0, 0.0, 0.0, 0.0, 0.0, 0.0, 0.0, 0.0, 0.0, 0.0, 0.0, 0.0, 0.0, 0.0, 0.0, 0.0, 0.0, 0.0, 0.0, 0.0, 0.0, 0.0, 0.0, 0.0, 0.0, 0.0, 0.0, 0.0, 0.0, 0.0, 0.0, 0.0, 0.0, 0.0, 0.0, 0.0, 0.0, 0.0, 0.0, 0.0, 0.0, 0.0, 0.0, 0.0, 0.0, 0.0, 0.0, 0.0, 0.0, 0.0, 0.0, 0.0, 0.0, 0.0, 0.0, 0.0, 0.0, 0.0, 0.0, 0.0, 0.0, 0.0, 0.0, 0.0, 0.0, 0.0])
me_plane_002.update()

# ---- objects
ob_eva_cross_bta_002 = bpy.data.objects.new('EVA_CROSS_BTA.002', me_plane_002)

# ---- transforms, parenting, visibility, modifiers, constraints
ob_eva_cross_bta_002.location = (-0.2, 0.0, 0.0)
ob_eva_cross_bta_002.rotation_euler = (-0.0, 1.571, 0.0)
ob_eva_cross_bta_002.scale = (1.0, 1.0, 0.25)

# ---- collection membership
col_collection.objects.link(ob_eva_cross_bta_002)

# ---- scene / render settings (as saved in the file)
scene.frame_start = 1; scene.frame_end = 250; scene.frame_set(9)
scene.render.engine = 'BLENDER_EEVEE_NEXT'
scene.render.bake_bias = 0.0
scene.render.bake_samples = 0
scene.cycles.sampling_pattern = 'TABULATED_SOBOL'
scene.eevee.use_volume_custom_range = False
bpy.context.view_layer.update()

# ---- added for rendering (the .blend has no active camera and no usable light): camera, sun
cam_auto = bpy.data.cameras.new('AutoCamera')
cam_auto.lens = 50.0
cam_auto.sensor_width = 36.0
cam_auto.clip_end = 1000.0
ob_auto_camera = bpy.data.objects.new('AutoCamera', cam_auto)
scene.collection.objects.link(ob_auto_camera)
ob_auto_camera.location = (2.74151, -3.5497, 2.40461)
ob_auto_camera.rotation_euler = (1.09748, -7.21219e-08, 0.694738)
scene.camera = ob_auto_camera
light_auto_sun = bpy.data.lights.new('AutoSun', 'SUN')
light_auto_sun.energy = 3.0
light_auto_sun.angle = 0.0523599
ob_auto_sun = bpy.data.objects.new('AutoSun', light_auto_sun)
scene.collection.objects.link(ob_auto_sun)
ob_auto_sun.rotation_euler = (0.872665, 0.174533, 0.523599)
bpy.context.view_layer.update()
